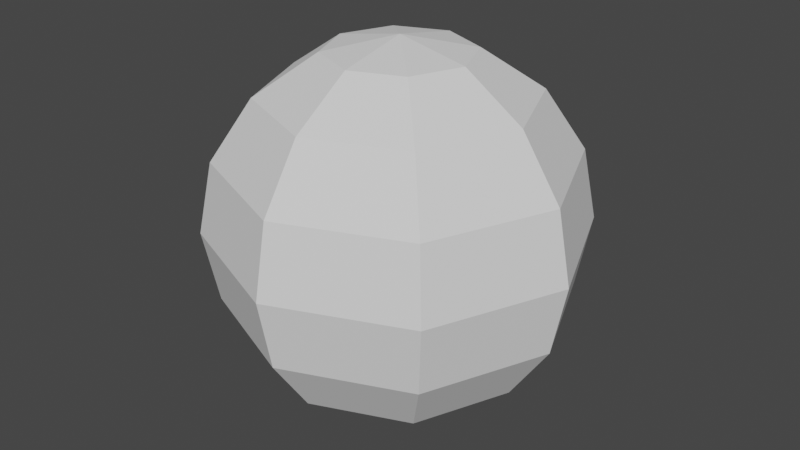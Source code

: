 # Source: Asteroid.blend  (saved by Blender 2.90.8; exported with 4.5.12 LTS)
import bpy
from mathutils import Matrix  # noqa: F401  (used for matrix-valued properties, if any)

bpy.ops.wm.read_factory_settings(use_empty=True)
scene = bpy.context.scene
scene.name = 'Scene'

# ---- collections
col_collection = bpy.data.collections.new('Collection'); scene.collection.children.link(col_collection)

# ---- world
world_world = bpy.data.worlds.new('World'); scene.world = world_world
world_world.use_nodes = True; world_world.node_tree.nodes.clear()
_N = world_world.node_tree.nodes; _L = world_world.node_tree.links
n0 = _N.new('ShaderNodeOutputWorld'); n0.name = 'World Output'; n0.location = (300, 300)
n1 = _N.new('ShaderNodeBackground'); n1.name = 'Background'; n1.location = (10, 300)
n1.inputs[0].default_value = (0.05088, 0.05088, 0.05088, 1.0)
_L.new(n1.outputs[0], n0.inputs[0])
n0.is_active_output = True
world_world.color = (0.05088, 0.05088, 0.05088)
world_world.use_sun_shadow = False
world_world.sun_shadow_jitter_overblur = 0.0

# ---- meshes
me_sphere = bpy.data.meshes.new('Sphere')
me_sphere.from_pydata([(0.0, 1.0, -4.371e-08), (-1.068e-07, 4.423e-08, 1.0), (0.2706, 0.2706, 0.9239), (0.5, 0.5, 0.7071), (0.6533, 0.6533, 0.3827), (0.7071, 0.7071, -4.371e-08), (0.6533, 0.6533, -0.3827), (0.5, 0.5, -0.7071), (0.2706, 0.2706, -0.9239), (0.3827, 1.485e-07, 0.9239), (0.7071, 1.634e-07, 0.7071), (0.9239, 1.634e-07, 0.3827), (1.0, 1.336e-07, -4.371e-08), (0.9239, 1.634e-07, -0.3827), (0.7071, 1.634e-07, -0.7071), (0.3827, 1.485e-07, -0.9239), (0.0, 1.51e-07, -1.0), (0.2706, -0.2706, 0.9239), (0.5, -0.5, 0.7071), (0.6533, -0.6533, 0.3827), (0.7071, -0.7071, -4.371e-08), (0.6533, -0.6533, -0.3827), (0.5, -0.5, -0.7071), (0.2706, -0.2706, -0.9239), (1.244e-08, -0.3827, 0.9239), (1.244e-08, -0.7071, 0.7071), (4.224e-08, -0.9239, 0.3827), (1.244e-08, -1.0, -4.371e-08), (4.224e-08, -0.9239, -0.3827), (1.244e-08, -0.7071, -0.7071), (1.244e-08, -0.3827, -0.9239), (-0.2706, -0.2706, 0.9239), (-0.5, -0.5, 0.7071), (-0.6533, -0.6533, 0.3827), (-0.7071, -0.7071, -4.371e-08), (-0.6533, -0.6533, -0.3827), (-0.5, -0.5, -0.7071), (-0.2706, -0.2706, -0.9239), (-0.3827, 1.634e-07, 0.9239), (-0.7071, 1.634e-07, 0.7071), (-0.9239, 1.038e-07, 0.3827), (-1.0, 1.634e-07, -4.371e-08), (-0.9239, 1.038e-07, -0.3827), (-0.7071, 1.634e-07, -0.7071), (-0.3827, 1.634e-07, -0.9239), (-0.2706, 0.2706, 0.9239), (-0.5, 0.5, 0.7071), (-0.6533, 0.6533, 0.3827), (-0.7071, 0.7071, -4.371e-08), (-0.6533, 0.6533, -0.3827), (-0.5, 0.5, -0.7071), (-0.2706, 0.2706, -0.9239), (-2.462e-09, 0.3827, 0.9239), (-1.736e-08, 0.7071, 0.7071), (-4.717e-08, 0.9239, 0.3827), (-4.717e-08, 0.9239, -0.3827), (-1.736e-08, 0.7071, -0.7071), (-2.462e-09, 0.3827, -0.9239)], [], [(57, 56, 7, 8), (55, 0, 5, 6), (54, 53, 3, 4), (52, 1, 2), (16, 57, 8), (56, 55, 6, 7), (0, 54, 4, 5), (53, 52, 2, 3), (4, 3, 10, 11), (2, 1, 9), (16, 8, 15), (7, 6, 13, 14), (5, 4, 11, 12), (3, 2, 9, 10), (8, 7, 14, 15), (6, 5, 12, 13), (16, 15, 23), (14, 13, 21, 22), (12, 11, 19, 20), (10, 9, 17, 18), (15, 14, 22, 23), (13, 12, 20, 21), (11, 10, 18, 19), (9, 1, 17), (18, 17, 24, 25), (23, 22, 29, 30), (21, 20, 27, 28), (19, 18, 25, 26), (17, 1, 24), (16, 23, 30), (22, 21, 28, 29), (20, 19, 26, 27), (30, 29, 36, 37), (28, 27, 34, 35), (26, 25, 32, 33), (24, 1, 31), (16, 30, 37), (29, 28, 35, 36), (27, 26, 33, 34), (25, 24, 31, 32), (31, 1, 38), (16, 37, 44), (36, 35, 42, 43), (34, 33, 40, 41), (32, 31, 38, 39), (37, 36, 43, 44), (35, 34, 41, 42), (33, 32, 39, 40), (43, 42, 49, 50), (41, 40, 47, 48), (39, 38, 45, 46), (44, 43, 50, 51), (42, 41, 48, 49), (40, 39, 46, 47), (38, 1, 45), (16, 44, 51), (51, 50, 56, 57), (49, 48, 0, 55), (47, 46, 53, 54), (45, 1, 52), (16, 51, 57), (50, 49, 55, 56), (48, 47, 54, 0), (46, 45, 52, 53)])
_uv = me_sphere.uv_layers.new(name='UVMap')
_uv.uv.foreach_set('vector', [0.75, 0.125, 0.75, 0.25, 0.625, 0.25, 0.625, 0.125, 0.75, 0.375, 0.75, 0.5, 0.625, 0.5, 0.625, 0.375, 0.75, 0.625, 0.75, 0.75, 0.625, 0.75, 0.625, 0.625, 0.75, 0.875, 0.6875, 1.0, 0.625, 0.875, 0.6875, 0.0, 0.75, 0.125, 0.625, 0.125, 0.75, 0.25, 0.75, 0.375, 0.625, 0.375, 0.625, 0.25, 0.75, 0.5, 0.75, 0.625, 0.625, 0.625, 0.625, 0.5, 0.75, 0.75, 0.75, 0.875, 0.625, 0.875, 0.625, 0.75, 0.625, 0.625, 0.625, 0.75, 0.5, 0.75, 0.5, 0.625, 0.625, 0.875, 0.5625, 1.0, 0.5, 0.875, 0.5625, 0.0, 0.625, 0.125, 0.5, 0.125, 0.625, 0.25, 0.625, 0.375, 0.5, 0.375, 0.5, 0.25, 0.625, 0.5, 0.625, 0.625, 0.5, 0.625, 0.5, 0.5, 0.625, 0.75, 0.625, 0.875, 0.5, 0.875, 0.5, 0.75, 0.625, 0.125, 0.625, 0.25, 0.5, 0.25, 0.5, 0.125, 0.625, 0.375, 0.625, 0.5, 0.5, 0.5, 0.5, 0.375, 0.4375, 0.0, 0.5, 0.125, 0.375, 0.125, 0.5, 0.25, 0.5, 0.375, 0.375, 0.375, 0.375, 0.25, 0.5, 0.5, 0.5, 0.625, 0.375, 0.625, 0.375, 0.5, 0.5, 0.75, 0.5, 0.875, 0.375, 0.875, 0.375, 0.75, 0.5, 0.125, 0.5, 0.25, 0.375, 0.25, 0.375, 0.125, 0.5, 0.375, 0.5, 0.5, 0.375, 0.5, 0.375, 0.375, 0.5, 0.625, 0.5, 0.75, 0.375, 0.75, 0.375, 0.625, 0.5, 0.875, 0.4375, 1.0, 0.375, 0.875, 0.375, 0.75, 0.375, 0.875, 0.25, 0.875, 0.25, 0.75, 0.375, 0.125, 0.375, 0.25, 0.25, 0.25, 0.25, 0.125, 0.375, 0.375, 0.375, 0.5, 0.25, 0.5, 0.25, 0.375, 0.375, 0.625, 0.375, 0.75, 0.25, 0.75, 0.25, 0.625, 0.375, 0.875, 0.3125, 1.0, 0.25, 0.875, 0.3125, 0.0, 0.375, 0.125, 0.25, 0.125, 0.375, 0.25, 0.375, 0.375, 0.25, 0.375, 0.25, 0.25, 0.375, 0.5, 0.375, 0.625, 0.25, 0.625, 0.25, 0.5, 0.25, 0.125, 0.25, 0.25, 0.125, 0.25, 0.125, 0.125, 0.25, 0.375, 0.25, 0.5, 0.125, 0.5, 0.125, 0.375, 0.25, 0.625, 0.25, 0.75, 0.125, 0.75, 0.125, 0.625, 0.25, 0.875, 0.1875, 1.0, 0.125, 0.875, 0.1875, 0.0, 0.25, 0.125, 0.125, 0.125, 0.25, 0.25, 0.25, 0.375, 0.125, 0.375, 0.125, 0.25, 0.25, 0.5, 0.25, 0.625, 0.125, 0.625, 0.125, 0.5, 0.25, 0.75, 0.25, 0.875, 0.125, 0.875, 0.125, 0.75, 0.125, 0.875, 0.0625, 1.0, 0.0, 0.875, 0.0625, 0.0, 0.125, 0.125, 0.0, 0.125, 0.125, 0.25, 0.125, 0.375, 0.0, 0.375, 0.0, 0.25, 0.125, 0.5, 0.125, 0.625, 0.0, 0.625, 0.0, 0.5, 0.125, 0.75, 0.125, 0.875, 0.0, 0.875, 0.0, 0.75, 0.125, 0.125, 0.125, 0.25, 0.0, 0.25, 0.0, 0.125, 0.125, 0.375, 0.125, 0.5, 0.0, 0.5, 0.0, 0.375, 0.125, 0.625, 0.125, 0.75, 0.0, 0.75, 0.0, 0.625, 1.0, 0.25, 1.0, 0.375, 0.875, 0.375, 0.875, 0.25, 1.0, 0.5, 1.0, 0.625, 0.875, 0.625, 0.875, 0.5, 1.0, 0.75, 1.0, 0.875, 0.875, 0.875, 0.875, 0.75, 1.0, 0.125, 1.0, 0.25, 0.875, 0.25, 0.875, 0.125, 1.0, 0.375, 1.0, 0.5, 0.875, 0.5, 0.875, 0.375, 1.0, 0.625, 1.0, 0.75, 0.875, 0.75, 0.875, 0.625, 1.0, 0.875, 0.9375, 1.0, 0.875, 0.875, 0.9375, 0.0, 1.0, 0.125, 0.875, 0.125, 0.875, 0.125, 0.875, 0.25, 0.75, 0.25, 0.75, 0.125, 0.875, 0.375, 0.875, 0.5, 0.75, 0.5, 0.75, 0.375, 0.875, 0.625, 0.875, 0.75, 0.75, 0.75, 0.75, 0.625, 0.875, 0.875, 0.8125, 1.0, 0.75, 0.875, 0.8125, 0.0, 0.875, 0.125, 0.75, 0.125, 0.875, 0.25, 0.875, 0.375, 0.75, 0.375, 0.75, 0.25, 0.875, 0.5, 0.875, 0.625, 0.75, 0.625, 0.75, 0.5, 0.875, 0.75, 0.875, 0.875, 0.75, 0.875, 0.75, 0.75])
me_sphere.use_remesh_fix_poles = True
me_sphere.use_remesh_preserve_attributes = False
me_sphere.use_mirror_vertex_groups = False
me_sphere.update()

# ---- objects
ob_asteroid = bpy.data.objects.new('Asteroid', me_sphere)

# ---- transforms, parenting, visibility, modifiers, constraints
ob_asteroid.location = (0.0, 0.0, 0.0)
ob_asteroid.lineart.crease_threshold = 0.0

# ---- collection membership
col_collection.objects.link(ob_asteroid)

# ---- scene / render settings (as saved in the file)
scene.frame_start = 1; scene.frame_end = 250; scene.frame_set(1)
scene.render.engine = 'BLENDER_EEVEE_NEXT'
scene.cycles.use_denoising = False
scene.cycles.samples = 128
scene.cycles.sampling_pattern = 'TABULATED_SOBOL'
scene.cycles.use_adaptive_sampling = False
scene.cycles.use_light_tree = False
scene.view_settings.view_transform = 'Filmic'
bpy.context.view_layer.update()

# ---- added for rendering (the .blend has no active camera and no usable light): camera, sun
cam_auto = bpy.data.cameras.new('AutoCamera')
cam_auto.lens = 50.0
cam_auto.sensor_width = 36.0
cam_auto.clip_end = 1000.0
ob_auto_camera = bpy.data.objects.new('AutoCamera', cam_auto)
scene.collection.objects.link(ob_auto_camera)
ob_auto_camera.location = (3.20507, -3.84609, 2.56406)
ob_auto_camera.rotation_euler = (1.09748, -7.21219e-08, 0.694738)
scene.camera = ob_auto_camera
light_auto_sun = bpy.data.lights.new('AutoSun', 'SUN')
light_auto_sun.energy = 3.0
light_auto_sun.angle = 0.0523599
ob_auto_sun = bpy.data.objects.new('AutoSun', light_auto_sun)
scene.collection.objects.link(ob_auto_sun)
ob_auto_sun.rotation_euler = (0.872665, 0.174533, 0.523599)
bpy.context.view_layer.update()
